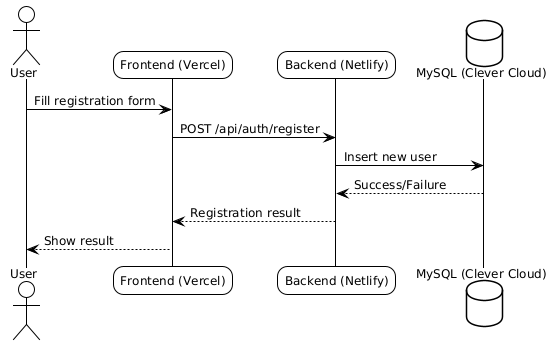

The diagram above was rendered by PlantUML. Its source (embedded in the PNG):
@startuml
!theme plain
skinparam backgroundColor white
skinparam defaultFontName Arial
skinparam defaultFontSize 12
skinparam roundCorner 20

actor User
participant "Frontend (Vercel)" as FE
participant "Backend (Netlify)" as BE
database "MySQL (Clever Cloud)" as DB

User -> FE: Fill registration form
FE -> BE: POST /api/auth/register
BE -> DB: Insert new user
DB --> BE: Success/Failure
BE --> FE: Registration result
FE --> User: Show result
@enduml